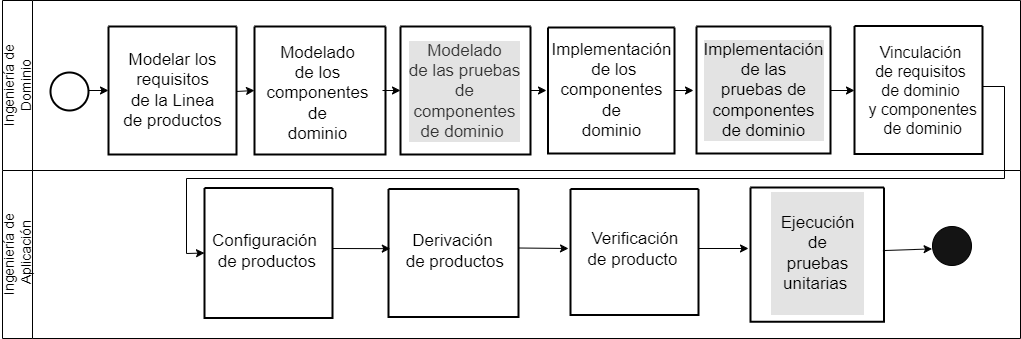

The diagram above was exported from draw.io. Its source (the exported page's mxGraphModel, read from the mxfile embedded in the PNG):
<mxGraphModel dx="607" dy="324" grid="1" gridSize="2" guides="1" tooltips="1" connect="1" arrows="1" fold="1" page="1" pageScale="1" pageWidth="827" pageHeight="1169" math="0" shadow="0">
  <root>
    <mxCell id="0" />
    <mxCell id="1" parent="0" />
    <mxCell id="cQB4QUcuAlDTOL6LTQAh-1" value="&lt;span style=&quot;font-weight: normal; font-size: 14px;&quot;&gt;Ingeniería de&lt;br&gt;Dominio&lt;/span&gt;" style="swimlane;horizontal=0;whiteSpace=wrap;html=1;startSize=30;strokeColor=default;strokeWidth=1;fillColor=none;labelBackgroundColor=none;" parent="1" vertex="1">
      <mxGeometry x="70" y="134" width="1018" height="170" as="geometry" />
    </mxCell>
    <mxCell id="cQB4QUcuAlDTOL6LTQAh-4" value="" style="ellipse;whiteSpace=wrap;html=1;aspect=fixed;strokeWidth=2;" parent="cQB4QUcuAlDTOL6LTQAh-1" vertex="1">
      <mxGeometry x="48" y="72" width="38" height="38" as="geometry" />
    </mxCell>
    <mxCell id="cQB4QUcuAlDTOL6LTQAh-7" value="" style="swimlane;startSize=0;strokeWidth=2;" parent="cQB4QUcuAlDTOL6LTQAh-1" vertex="1">
      <mxGeometry x="106" y="26" width="128" height="128" as="geometry" />
    </mxCell>
    <mxCell id="cQB4QUcuAlDTOL6LTQAh-8" value="&lt;font style=&quot;font-size: 17px;&quot;&gt;Modelar los &lt;br&gt;requisitos &lt;br&gt;de la Linea &lt;br&gt;de productos&lt;/font&gt;" style="text;html=1;align=center;verticalAlign=middle;resizable=0;points=[];autosize=1;strokeColor=none;fillColor=none;" parent="cQB4QUcuAlDTOL6LTQAh-7" vertex="1">
      <mxGeometry x="5" y="16" width="118" height="96" as="geometry" />
    </mxCell>
    <mxCell id="z19pGWAkj5HdxfK7Gyko-35" value="" style="endArrow=classic;html=1;rounded=0;entryX=0;entryY=0.5;entryDx=0;entryDy=0;" edge="1" parent="cQB4QUcuAlDTOL6LTQAh-7" target="cQB4QUcuAlDTOL6LTQAh-9">
      <mxGeometry width="50" height="50" relative="1" as="geometry">
        <mxPoint x="128" y="65" as="sourcePoint" />
        <mxPoint x="174" y="16" as="targetPoint" />
      </mxGeometry>
    </mxCell>
    <mxCell id="cQB4QUcuAlDTOL6LTQAh-9" value="" style="swimlane;startSize=0;strokeWidth=2;" parent="cQB4QUcuAlDTOL6LTQAh-1" vertex="1">
      <mxGeometry x="252" y="26" width="131" height="128" as="geometry" />
    </mxCell>
    <mxCell id="ry4gQ5ibIYoKiDbvtx-k-1" value="&lt;font style=&quot;font-size: 17px;&quot;&gt;Modelado &lt;br&gt;de los&lt;br&gt;componentes&lt;br&gt;de&lt;br&gt;dominio&lt;br&gt;&lt;/font&gt;" style="text;html=1;align=center;verticalAlign=middle;resizable=0;points=[];autosize=1;strokeColor=none;fillColor=none;" parent="cQB4QUcuAlDTOL6LTQAh-9" vertex="1">
      <mxGeometry x="2" y="9" width="122" height="116" as="geometry" />
    </mxCell>
    <mxCell id="ry4gQ5ibIYoKiDbvtx-k-14" value="" style="swimlane;startSize=0;strokeWidth=2;" parent="cQB4QUcuAlDTOL6LTQAh-1" vertex="1">
      <mxGeometry x="545.5" y="27" width="126.5" height="126" as="geometry" />
    </mxCell>
    <mxCell id="ry4gQ5ibIYoKiDbvtx-k-15" value="&lt;font style=&quot;font-size: 17px;&quot;&gt;Implementación&lt;br&gt;&amp;nbsp;de los&lt;br&gt;componentes&lt;br&gt;de&lt;br&gt;dominio&lt;br&gt;&lt;/font&gt;" style="text;html=1;align=center;verticalAlign=middle;resizable=0;points=[];autosize=1;strokeColor=none;fillColor=none;" parent="ry4gQ5ibIYoKiDbvtx-k-14" vertex="1">
      <mxGeometry x="-7" y="4.5" width="140" height="116" as="geometry" />
    </mxCell>
    <mxCell id="z19pGWAkj5HdxfK7Gyko-39" value="" style="endArrow=classic;html=1;rounded=0;" edge="1" parent="ry4gQ5ibIYoKiDbvtx-k-14" target="ry4gQ5ibIYoKiDbvtx-k-19">
      <mxGeometry width="50" height="50" relative="1" as="geometry">
        <mxPoint x="126.5" y="63" as="sourcePoint" />
        <mxPoint x="176.5" y="15" as="targetPoint" />
      </mxGeometry>
    </mxCell>
    <mxCell id="ry4gQ5ibIYoKiDbvtx-k-4" value="" style="swimlane;startSize=0;strokeWidth=2;fillColor=#d5e8d4;fillStyle=solid;strokeColor=#000000;swimlaneLine=1;" parent="cQB4QUcuAlDTOL6LTQAh-1" vertex="1">
      <mxGeometry x="398" y="26" width="130" height="128" as="geometry">
        <mxRectangle x="330" y="30" width="50" height="40" as="alternateBounds" />
      </mxGeometry>
    </mxCell>
    <mxCell id="ry4gQ5ibIYoKiDbvtx-k-5" value="&lt;font style=&quot;font-size: 17px;&quot;&gt;Modelado&lt;br&gt;de las pruebas&lt;br&gt;de &lt;br&gt;componentes&lt;br&gt;de dominio&amp;nbsp;&lt;br&gt;&lt;/font&gt;" style="text;html=1;align=center;verticalAlign=middle;resizable=0;points=[];autosize=1;strokeColor=none;fillColor=none;fontColor=#333333;strokeWidth=0;fillStyle=solid;labelBackgroundColor=#E3E3E3;" parent="ry4gQ5ibIYoKiDbvtx-k-4" vertex="1">
      <mxGeometry x="-2" y="6.5" width="132" height="116" as="geometry" />
    </mxCell>
    <mxCell id="ry4gQ5ibIYoKiDbvtx-k-6" value="" style="swimlane;startSize=0;strokeWidth=2;fillColor=#5162D0;swimlaneLine=1;overflow=fill;fillStyle=zigzag-line;" parent="cQB4QUcuAlDTOL6LTQAh-1" vertex="1">
      <mxGeometry x="852" y="25.5" width="128" height="128" as="geometry" />
    </mxCell>
    <mxCell id="ry4gQ5ibIYoKiDbvtx-k-7" value="&lt;font style=&quot;font-size: 16px;&quot;&gt;Vinculación &lt;br&gt;de requisitos &lt;br&gt;de dominio&lt;br&gt;&amp;nbsp;y componentes&lt;br&gt;&amp;nbsp;de dominio&lt;/font&gt;" style="text;html=1;align=center;verticalAlign=middle;resizable=0;points=[];autosize=0;strokeColor=none;fillColor=none;strokeWidth=2;opacity=0;imageAspect=0;fillOpacity=0;strokeOpacity=0;direction=north;connectable=0;allowArrows=0;expand=0;movable=0;horizontal=1;" parent="ry4gQ5ibIYoKiDbvtx-k-6" vertex="1">
      <mxGeometry y="9.5" width="132" height="110" as="geometry" />
    </mxCell>
    <mxCell id="ry4gQ5ibIYoKiDbvtx-k-18" value="" style="swimlane;startSize=0;strokeWidth=2;fillColor=none;fontColor=#333333;strokeColor=#000000;fillStyle=solid;swimlaneFillColor=none;gradientColor=none;labelBackgroundColor=#E3E3E3;" parent="cQB4QUcuAlDTOL6LTQAh-1" vertex="1">
      <mxGeometry x="694" y="26" width="134" height="127" as="geometry" />
    </mxCell>
    <mxCell id="ry4gQ5ibIYoKiDbvtx-k-19" value="&lt;font style=&quot;font-size: 17px;&quot;&gt;Implementación &lt;br&gt;de las &lt;br&gt;pruebas de&lt;br&gt;componentes&lt;br&gt;de dominio&lt;br&gt;&lt;/font&gt;" style="text;html=1;align=center;verticalAlign=middle;resizable=0;points=[];autosize=1;strokeColor=none;fillColor=none;fillStyle=solid;gradientColor=none;shadow=0;labelBackgroundColor=#E3E3E3;" parent="ry4gQ5ibIYoKiDbvtx-k-18" vertex="1">
      <mxGeometry x="-3" y="6" width="140" height="116" as="geometry" />
    </mxCell>
    <mxCell id="z19pGWAkj5HdxfK7Gyko-34" value="" style="endArrow=classic;html=1;rounded=0;entryX=0;entryY=0.5;entryDx=0;entryDy=0;" edge="1" parent="cQB4QUcuAlDTOL6LTQAh-1" target="cQB4QUcuAlDTOL6LTQAh-7">
      <mxGeometry width="50" height="50" relative="1" as="geometry">
        <mxPoint x="86" y="90" as="sourcePoint" />
        <mxPoint x="136" y="40" as="targetPoint" />
      </mxGeometry>
    </mxCell>
    <mxCell id="z19pGWAkj5HdxfK7Gyko-37" value="" style="endArrow=classic;html=1;rounded=0;entryX=0;entryY=0.5;entryDx=0;entryDy=0;" edge="1" parent="cQB4QUcuAlDTOL6LTQAh-1" target="ry4gQ5ibIYoKiDbvtx-k-4">
      <mxGeometry width="50" height="50" relative="1" as="geometry">
        <mxPoint x="380" y="90" as="sourcePoint" />
        <mxPoint x="396" y="90" as="targetPoint" />
      </mxGeometry>
    </mxCell>
    <mxCell id="z19pGWAkj5HdxfK7Gyko-38" value="" style="endArrow=classic;html=1;rounded=0;exitX=1;exitY=0.5;exitDx=0;exitDy=0;" edge="1" parent="cQB4QUcuAlDTOL6LTQAh-1" source="ry4gQ5ibIYoKiDbvtx-k-4">
      <mxGeometry width="50" height="50" relative="1" as="geometry">
        <mxPoint x="526" y="92" as="sourcePoint" />
        <mxPoint x="544" y="90" as="targetPoint" />
      </mxGeometry>
    </mxCell>
    <mxCell id="z19pGWAkj5HdxfK7Gyko-40" value="" style="endArrow=classic;html=1;rounded=0;" edge="1" parent="cQB4QUcuAlDTOL6LTQAh-1">
      <mxGeometry width="50" height="50" relative="1" as="geometry">
        <mxPoint x="828" y="90" as="sourcePoint" />
        <mxPoint x="852" y="90" as="targetPoint" />
      </mxGeometry>
    </mxCell>
    <mxCell id="cQB4QUcuAlDTOL6LTQAh-3" value="&lt;span style=&quot;font-weight: normal; font-size: 14px;&quot;&gt;Ingeniería de&lt;br&gt;&amp;nbsp;Aplicación&lt;/span&gt;" style="swimlane;horizontal=0;whiteSpace=wrap;html=1;startSize=30;labelBackgroundColor=none;" parent="1" vertex="1">
      <mxGeometry x="70" y="304" width="1018" height="168" as="geometry" />
    </mxCell>
    <mxCell id="ry4gQ5ibIYoKiDbvtx-k-26" value="" style="swimlane;startSize=0;strokeWidth=2;" parent="cQB4QUcuAlDTOL6LTQAh-3" vertex="1">
      <mxGeometry x="386" y="18.5" width="130" height="128" as="geometry" />
    </mxCell>
    <mxCell id="ry4gQ5ibIYoKiDbvtx-k-27" value="&lt;font style=&quot;font-size: 17px;&quot;&gt;Derivación&lt;br&gt;&amp;nbsp;de productos&lt;/font&gt;" style="text;html=1;align=center;verticalAlign=middle;resizable=0;points=[];autosize=1;strokeColor=none;fillColor=none;" parent="ry4gQ5ibIYoKiDbvtx-k-26" vertex="1">
      <mxGeometry x="3" y="35.5" width="122" height="54" as="geometry" />
    </mxCell>
    <mxCell id="z19pGWAkj5HdxfK7Gyko-44" value="" style="endArrow=classic;html=1;rounded=0;exitX=1.006;exitY=0.461;exitDx=0;exitDy=0;exitPerimeter=0;" edge="1" parent="ry4gQ5ibIYoKiDbvtx-k-26" source="ry4gQ5ibIYoKiDbvtx-k-26">
      <mxGeometry width="50" height="50" relative="1" as="geometry">
        <mxPoint x="134" y="59.5" as="sourcePoint" />
        <mxPoint x="180" y="59.5" as="targetPoint" />
      </mxGeometry>
    </mxCell>
    <mxCell id="ry4gQ5ibIYoKiDbvtx-k-30" value="" style="swimlane;startSize=0;strokeWidth=2;" parent="cQB4QUcuAlDTOL6LTQAh-3" vertex="1">
      <mxGeometry x="568" y="18.5" width="128" height="126" as="geometry" />
    </mxCell>
    <mxCell id="ry4gQ5ibIYoKiDbvtx-k-31" value="&lt;font style=&quot;font-size: 17px;&quot;&gt;&amp;nbsp;Verificación &lt;br&gt;de producto&lt;/font&gt;" style="text;html=1;align=center;verticalAlign=middle;resizable=0;points=[];autosize=1;strokeColor=none;fillColor=none;" parent="ry4gQ5ibIYoKiDbvtx-k-30" vertex="1">
      <mxGeometry x="6" y="33.5" width="112" height="54" as="geometry" />
    </mxCell>
    <mxCell id="ry4gQ5ibIYoKiDbvtx-k-22" value="" style="swimlane;startSize=0;strokeWidth=2;fillColor=#63FF7D;" parent="cQB4QUcuAlDTOL6LTQAh-3" vertex="1">
      <mxGeometry x="748" y="17" width="133.5" height="134.25" as="geometry" />
    </mxCell>
    <mxCell id="ry4gQ5ibIYoKiDbvtx-k-23" value="&lt;font style=&quot;font-size: 17px;&quot;&gt;&lt;font style=&quot;font-size: 17px;&quot;&gt;&lt;br&gt;&amp;nbsp; Ejecución&amp;nbsp;&amp;nbsp;&lt;br&gt;de&lt;br&gt;pruebas&lt;br&gt;unitarias&amp;nbsp;&lt;br&gt;&lt;br&gt;&lt;/font&gt;&lt;/font&gt;" style="text;html=1;align=center;verticalAlign=middle;resizable=0;points=[];autosize=1;strokeColor=none;fillColor=none;gradientColor=none;opacity=0;labelBackgroundColor=#E3E3E3;" parent="ry4gQ5ibIYoKiDbvtx-k-22" vertex="1">
      <mxGeometry x="10.75" y="-1.75" width="112" height="136" as="geometry" />
    </mxCell>
    <mxCell id="ry4gQ5ibIYoKiDbvtx-k-40" value="" style="ellipse;whiteSpace=wrap;html=1;aspect=fixed;fillStyle=solid;fillColor=#141414;" parent="cQB4QUcuAlDTOL6LTQAh-3" vertex="1">
      <mxGeometry x="930" y="56" width="39" height="39" as="geometry" />
    </mxCell>
    <mxCell id="ry4gQ5ibIYoKiDbvtx-k-24" value="" style="swimlane;startSize=0;strokeWidth=2;" parent="cQB4QUcuAlDTOL6LTQAh-3" vertex="1">
      <mxGeometry x="202" y="17.5" width="128" height="130" as="geometry" />
    </mxCell>
    <mxCell id="ry4gQ5ibIYoKiDbvtx-k-25" value="&lt;font style=&quot;font-size: 17px;&quot;&gt;Configuración&lt;br&gt;&amp;nbsp;de productos&lt;/font&gt;" style="text;html=1;align=center;verticalAlign=middle;resizable=0;points=[];autosize=1;strokeColor=none;fillColor=none;" parent="ry4gQ5ibIYoKiDbvtx-k-24" vertex="1">
      <mxGeometry x="-2" y="36.5" width="124" height="54" as="geometry" />
    </mxCell>
    <mxCell id="z19pGWAkj5HdxfK7Gyko-42" value="" style="endArrow=classic;html=1;rounded=0;entryX=0.014;entryY=0.466;entryDx=0;entryDy=0;entryPerimeter=0;" edge="1" parent="ry4gQ5ibIYoKiDbvtx-k-24" target="ry4gQ5ibIYoKiDbvtx-k-26">
      <mxGeometry width="50" height="50" relative="1" as="geometry">
        <mxPoint x="128" y="60.5" as="sourcePoint" />
        <mxPoint x="182" y="62.5" as="targetPoint" />
      </mxGeometry>
    </mxCell>
    <mxCell id="z19pGWAkj5HdxfK7Gyko-45" value="" style="endArrow=classic;html=1;rounded=0;" edge="1" parent="cQB4QUcuAlDTOL6LTQAh-3">
      <mxGeometry width="50" height="50" relative="1" as="geometry">
        <mxPoint x="696" y="78" as="sourcePoint" />
        <mxPoint x="746" y="78" as="targetPoint" />
      </mxGeometry>
    </mxCell>
    <mxCell id="z19pGWAkj5HdxfK7Gyko-48" value="" style="endArrow=classic;html=1;rounded=0;entryX=-0.01;entryY=0.574;entryDx=0;entryDy=0;entryPerimeter=0;exitX=0.992;exitY=0.47;exitDx=0;exitDy=0;exitPerimeter=0;" edge="1" parent="cQB4QUcuAlDTOL6LTQAh-3" source="ry4gQ5ibIYoKiDbvtx-k-22" target="ry4gQ5ibIYoKiDbvtx-k-40">
      <mxGeometry width="50" height="50" relative="1" as="geometry">
        <mxPoint x="878" y="82" as="sourcePoint" />
        <mxPoint x="928" y="32" as="targetPoint" />
      </mxGeometry>
    </mxCell>
    <mxCell id="z19pGWAkj5HdxfK7Gyko-41" value="" style="endArrow=classic;html=1;rounded=0;entryX=0;entryY=0.5;entryDx=0;entryDy=0;" edge="1" parent="1" target="ry4gQ5ibIYoKiDbvtx-k-24">
      <mxGeometry width="50" height="50" relative="1" as="geometry">
        <mxPoint x="1050" y="220" as="sourcePoint" />
        <mxPoint x="278" y="404.5" as="targetPoint" />
        <Array as="points">
          <mxPoint x="1072" y="220" />
          <mxPoint x="1072" y="312" />
          <mxPoint x="254" y="312" />
          <mxPoint x="254" y="387" />
        </Array>
      </mxGeometry>
    </mxCell>
  </root>
</mxGraphModel>